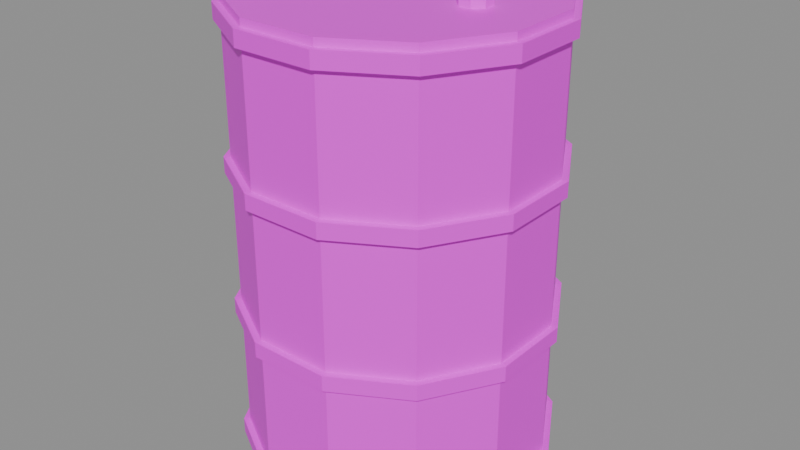# Source: drum.blend  (saved by Blender 5.2.45; exported with 4.5.12 LTS)
import bpy
from mathutils import Matrix  # noqa: F401  (used for matrix-valued properties, if any)

bpy.ops.wm.read_factory_settings(use_empty=True)
scene = bpy.context.scene
scene.name = 'Scene'

# ---- images (referenced by path relative to the original .blend; pixels are not part of the script)
import os
ASSET_DIR = os.environ.get("B2B_ASSET_DIR", "")  # directory of the original .blend (textures are referenced by path, not embedded)
HERE = os.path.dirname(os.path.abspath(__file__))  # packed textures are extracted next to this script under _unpacked/

def load_image(name, relpath, width, height, colorspace="sRGB"):
    """Load a texture the original file referenced (path relative to the .blend, or extracted next to this script)."""
    p = next((c for c in (os.path.join(HERE, relpath), os.path.join(ASSET_DIR, relpath)) if relpath and os.path.exists(c)), "")
    if p:
        img = bpy.data.images.load(p, check_existing=True)
        img.name = name
    else:  # same state as the original file: an image datablock whose file is absent (Cycles renders it pink)
        img = bpy.data.images.new(name, width, height)
        img.source = "FILE"
        img.filepath = "//" + (relpath or name)
    img.colorspace_settings.name = colorspace
    return img
img_metal_panel_base_004_png = load_image('Metal-Panel_Base-004.png', 'Metal-Panel_Base-004.png', 1024, 1024, 'sRGB')
img_metal_panel_section_004_png = load_image('Metal-Panel_Section-004.png', 'Metal-Panel_Section-004.png', 1024, 1024, 'sRGB')
img_tex25_png = load_image('tex25.png', 'tex25.png', 1024, 1024, 'sRGB')

# ---- materials (node trees are filled in below, after node groups)
mat_steel_frame = bpy.data.materials.new('steel/frame')
mat_steel_machine_top = bpy.data.materials.new('steel/machine_top')
mat_warm_machine_body = bpy.data.materials.new('warm/machine_body')

# ---- material node trees
mat_steel_frame.use_nodes = True; mat_steel_frame.node_tree.nodes.clear()
_N = mat_steel_frame.node_tree.nodes; _L = mat_steel_frame.node_tree.links
n0 = _N.new('ShaderNodeBsdfPrincipled'); n0.name = 'Principled BSDF'; n0.location = (-200, 100)
n0.inputs[10].default_value = 0.005
n1 = _N.new('ShaderNodeOutputMaterial'); n1.name = 'Material Output'; n1.location = (200, 100)
n2 = _N.new('ShaderNodeTexImage'); n2.name = 'Image Texture'; n2.location = (0, 0)
n2.image = img_metal_panel_base_004_png
n2.interpolation = 'Closest'
_L.new(n0.outputs[0], n1.inputs[0])
_L.new(n2.outputs[0], n0.inputs[0])
n1.is_active_output = True
mat_steel_machine_top.use_nodes = True; mat_steel_machine_top.node_tree.nodes.clear()
_N = mat_steel_machine_top.node_tree.nodes; _L = mat_steel_machine_top.node_tree.links
n0 = _N.new('ShaderNodeBsdfPrincipled'); n0.name = 'Principled BSDF'; n0.location = (-200, 100)
n0.inputs[10].default_value = 0.005
n1 = _N.new('ShaderNodeOutputMaterial'); n1.name = 'Material Output'; n1.location = (200, 100)
n2 = _N.new('ShaderNodeTexImage'); n2.name = 'Image Texture'; n2.location = (0, 0)
n2.image = img_metal_panel_section_004_png
n2.interpolation = 'Closest'
_L.new(n0.outputs[0], n1.inputs[0])
_L.new(n2.outputs[0], n0.inputs[0])
n1.is_active_output = True
mat_warm_machine_body.use_nodes = True; mat_warm_machine_body.node_tree.nodes.clear()
_N = mat_warm_machine_body.node_tree.nodes; _L = mat_warm_machine_body.node_tree.links
n0 = _N.new('ShaderNodeBsdfPrincipled'); n0.name = 'Principled BSDF'; n0.location = (-200, 100)
n0.inputs[10].default_value = 0.005
n1 = _N.new('ShaderNodeOutputMaterial'); n1.name = 'Material Output'; n1.location = (200, 100)
n2 = _N.new('ShaderNodeTexImage'); n2.name = 'Image Texture'; n2.location = (0, 0)
n2.image = img_tex25_png
n2.interpolation = 'Closest'
_L.new(n0.outputs[0], n1.inputs[0])
_L.new(n2.outputs[0], n0.inputs[0])
n1.is_active_output = True

# ---- meshes
me_body = bpy.data.meshes.new('Body')
me_body.from_pydata([(0.2801, 0.07506, 0.88), (0.2051, 0.2051, 0.88), (0.07506, 0.2801, 0.88), (-0.07506, 0.2801, 0.88), (-0.2051, 0.2051, 0.88), (-0.2801, 0.07506, 0.88), (-0.2801, -0.07506, 0.88), (-0.2051, -0.2051, 0.88), (-0.07506, -0.2801, 0.88), (0.07506, -0.2801, 0.88), (0.2051, -0.2051, 0.88), (0.2801, -0.07506, 0.88), (0.2801, -0.07506, 0.0), (0.2051, -0.2051, 0.0), (0.07506, -0.2801, 0.0), (-0.07506, -0.2801, 0.0), (-0.2051, -0.2051, 0.0), (-0.2801, -0.07506, 0.0), (-0.2801, 0.07506, 0.0), (-0.2051, 0.2051, 0.0), (-0.07506, 0.2801, 0.0), (0.07506, 0.2801, 0.0), (0.2051, 0.2051, 0.0), (0.2801, 0.07506, 0.0), (0.2801, -0.07506, 0.0), (0.2801, -0.07506, 0.88), (0.2051, -0.2051, 0.88), (0.2051, -0.2051, 0.0), (0.2051, -0.2051, 0.0), (0.2051, -0.2051, 0.88), (0.07506, -0.2801, 0.88), (0.07506, -0.2801, 0.0), (0.07506, -0.2801, 0.0), (0.07506, -0.2801, 0.88), (-0.07506, -0.2801, 0.88), (-0.07506, -0.2801, 0.0), (-0.07506, -0.2801, 0.0), (-0.07506, -0.2801, 0.88), (-0.2051, -0.2051, 0.88), (-0.2051, -0.2051, 0.0), (-0.2051, -0.2051, 0.0), (-0.2051, -0.2051, 0.88), (-0.2801, -0.07506, 0.88), (-0.2801, -0.07506, 0.0), (-0.2801, -0.07506, 0.0), (-0.2801, -0.07506, 0.88), (-0.2801, 0.07506, 0.88), (-0.2801, 0.07506, 0.0), (-0.2801, 0.07506, 0.0), (-0.2801, 0.07506, 0.88), (-0.2051, 0.2051, 0.88), (-0.2051, 0.2051, 0.0), (-0.2051, 0.2051, 0.0), (-0.2051, 0.2051, 0.88), (-0.07506, 0.2801, 0.88), (-0.07506, 0.2801, 0.0), (-0.07506, 0.2801, 0.0), (-0.07506, 0.2801, 0.88), (0.07506, 0.2801, 0.88), (0.07506, 0.2801, 0.0), (0.07506, 0.2801, 0.0), (0.07506, 0.2801, 0.88), (0.2051, 0.2051, 0.88), (0.2051, 0.2051, 0.0), (0.2051, 0.2051, 0.0), (0.2051, 0.2051, 0.88), (0.2801, 0.07506, 0.88), (0.2801, 0.07506, 0.0), (0.2801, 0.07506, 0.0), (0.2801, 0.07506, 0.88), (0.2801, -0.07506, 0.88), (0.2801, -0.07506, 0.0), (0.2917, 0.07816, 0.045), (0.2135, 0.2135, 0.045), (0.07816, 0.2917, 0.045), (-0.07816, 0.2917, 0.045), (-0.2135, 0.2135, 0.045), (-0.2917, 0.07816, 0.045), (-0.2917, -0.07816, 0.045), (-0.2135, -0.2135, 0.045), (-0.07816, -0.2917, 0.045), (0.07816, -0.2917, 0.045), (0.2135, -0.2135, 0.045), (0.2917, -0.07816, 0.045), (0.2917, -0.07816, 0.015), (0.2135, -0.2135, 0.015), (0.07816, -0.2917, 0.015), (-0.07816, -0.2917, 0.015), (-0.2135, -0.2135, 0.015), (-0.2917, -0.07816, 0.015), (-0.2917, 0.07816, 0.015), (-0.2135, 0.2135, 0.015), (-0.07816, 0.2917, 0.015), (0.07816, 0.2917, 0.015), (0.2135, 0.2135, 0.015), (0.2917, 0.07816, 0.015), (0.2917, -0.07816, 0.015), (0.2917, -0.07816, 0.045), (0.2135, -0.2135, 0.045), (0.2135, -0.2135, 0.015), (0.2135, -0.2135, 0.015), (0.2135, -0.2135, 0.045), (0.07816, -0.2917, 0.045), (0.07816, -0.2917, 0.015), (0.07816, -0.2917, 0.015), (0.07816, -0.2917, 0.045), (-0.07816, -0.2917, 0.045), (-0.07816, -0.2917, 0.015), (-0.07816, -0.2917, 0.015), (-0.07816, -0.2917, 0.045), (-0.2135, -0.2135, 0.045), (-0.2135, -0.2135, 0.015), (-0.2135, -0.2135, 0.015), (-0.2135, -0.2135, 0.045), (-0.2917, -0.07816, 0.045), (-0.2917, -0.07816, 0.015), (-0.2917, -0.07816, 0.015), (-0.2917, -0.07816, 0.045), (-0.2917, 0.07816, 0.045), (-0.2917, 0.07816, 0.015), (-0.2917, 0.07816, 0.015), (-0.2917, 0.07816, 0.045), (-0.2135, 0.2135, 0.045), (-0.2135, 0.2135, 0.015), (-0.2135, 0.2135, 0.015), (-0.2135, 0.2135, 0.045), (-0.07816, 0.2917, 0.045), (-0.07816, 0.2917, 0.015), (-0.07816, 0.2917, 0.015), (-0.07816, 0.2917, 0.045), (0.07816, 0.2917, 0.045), (0.07816, 0.2917, 0.015), (0.07816, 0.2917, 0.015), (0.07816, 0.2917, 0.045), (0.2135, 0.2135, 0.045), (0.2135, 0.2135, 0.015), (0.2135, 0.2135, 0.015), (0.2135, 0.2135, 0.045), (0.2917, 0.07816, 0.045), (0.2917, 0.07816, 0.015), (0.2917, 0.07816, 0.015), (0.2917, 0.07816, 0.045), (0.2917, -0.07816, 0.045), (0.2917, -0.07816, 0.015), (0.2917, 0.07816, 0.315), (0.2135, 0.2135, 0.315), (0.07816, 0.2917, 0.315), (-0.07816, 0.2917, 0.315), (-0.2135, 0.2135, 0.315), (-0.2917, 0.07816, 0.315), (-0.2917, -0.07816, 0.315), (-0.2135, -0.2135, 0.315), (-0.07816, -0.2917, 0.315), (0.07816, -0.2917, 0.315), (0.2135, -0.2135, 0.315), (0.2917, -0.07816, 0.315), (0.2917, -0.07816, 0.285), (0.2135, -0.2135, 0.285), (0.07816, -0.2917, 0.285), (-0.07816, -0.2917, 0.285), (-0.2135, -0.2135, 0.285), (-0.2917, -0.07816, 0.285), (-0.2917, 0.07816, 0.285), (-0.2135, 0.2135, 0.285), (-0.07816, 0.2917, 0.285), (0.07816, 0.2917, 0.285), (0.2135, 0.2135, 0.285), (0.2917, 0.07816, 0.285), (0.2917, -0.07816, 0.285), (0.2917, -0.07816, 0.315), (0.2135, -0.2135, 0.315), (0.2135, -0.2135, 0.285), (0.2135, -0.2135, 0.285), (0.2135, -0.2135, 0.315), (0.07816, -0.2917, 0.315), (0.07816, -0.2917, 0.285), (0.07816, -0.2917, 0.285), (0.07816, -0.2917, 0.315), (-0.07816, -0.2917, 0.315), (-0.07816, -0.2917, 0.285), (-0.07816, -0.2917, 0.285), (-0.07816, -0.2917, 0.315), (-0.2135, -0.2135, 0.315), (-0.2135, -0.2135, 0.285), (-0.2135, -0.2135, 0.285), (-0.2135, -0.2135, 0.315), (-0.2917, -0.07816, 0.315), (-0.2917, -0.07816, 0.285), (-0.2917, -0.07816, 0.285), (-0.2917, -0.07816, 0.315), (-0.2917, 0.07816, 0.315), (-0.2917, 0.07816, 0.285), (-0.2917, 0.07816, 0.285), (-0.2917, 0.07816, 0.315), (-0.2135, 0.2135, 0.315), (-0.2135, 0.2135, 0.285), (-0.2135, 0.2135, 0.285), (-0.2135, 0.2135, 0.315), (-0.07816, 0.2917, 0.315), (-0.07816, 0.2917, 0.285), (-0.07816, 0.2917, 0.285), (-0.07816, 0.2917, 0.315), (0.07816, 0.2917, 0.315), (0.07816, 0.2917, 0.285), (0.07816, 0.2917, 0.285), (0.07816, 0.2917, 0.315), (0.2135, 0.2135, 0.315), (0.2135, 0.2135, 0.285), (0.2135, 0.2135, 0.285), (0.2135, 0.2135, 0.315), (0.2917, 0.07816, 0.315), (0.2917, 0.07816, 0.285), (0.2917, 0.07816, 0.285), (0.2917, 0.07816, 0.315), (0.2917, -0.07816, 0.315), (0.2917, -0.07816, 0.285), (0.2917, 0.07816, 0.595), (0.2135, 0.2135, 0.595), (0.07816, 0.2917, 0.595), (-0.07816, 0.2917, 0.595), (-0.2135, 0.2135, 0.595), (-0.2917, 0.07816, 0.595), (-0.2917, -0.07816, 0.595), (-0.2135, -0.2135, 0.595), (-0.07816, -0.2917, 0.595), (0.07816, -0.2917, 0.595), (0.2135, -0.2135, 0.595), (0.2917, -0.07816, 0.595), (0.2917, -0.07816, 0.565), (0.2135, -0.2135, 0.565), (0.07816, -0.2917, 0.565), (-0.07816, -0.2917, 0.565), (-0.2135, -0.2135, 0.565), (-0.2917, -0.07816, 0.565), (-0.2917, 0.07816, 0.565), (-0.2135, 0.2135, 0.565), (-0.07816, 0.2917, 0.565), (0.07816, 0.2917, 0.565), (0.2135, 0.2135, 0.565), (0.2917, 0.07816, 0.565), (0.2917, -0.07816, 0.565), (0.2917, -0.07816, 0.595), (0.2135, -0.2135, 0.595), (0.2135, -0.2135, 0.565), (0.2135, -0.2135, 0.565), (0.2135, -0.2135, 0.595), (0.07816, -0.2917, 0.595), (0.07816, -0.2917, 0.565), (0.07816, -0.2917, 0.565), (0.07816, -0.2917, 0.595), (-0.07816, -0.2917, 0.595), (-0.07816, -0.2917, 0.565), (-0.07816, -0.2917, 0.565), (-0.07816, -0.2917, 0.595), (-0.2135, -0.2135, 0.595), (-0.2135, -0.2135, 0.565), (-0.2135, -0.2135, 0.565), (-0.2135, -0.2135, 0.595), (-0.2917, -0.07816, 0.595), (-0.2917, -0.07816, 0.565), (-0.2917, -0.07816, 0.565), (-0.2917, -0.07816, 0.595), (-0.2917, 0.07816, 0.595), (-0.2917, 0.07816, 0.565), (-0.2917, 0.07816, 0.565), (-0.2917, 0.07816, 0.595), (-0.2135, 0.2135, 0.595), (-0.2135, 0.2135, 0.565), (-0.2135, 0.2135, 0.565), (-0.2135, 0.2135, 0.595), (-0.07816, 0.2917, 0.595), (-0.07816, 0.2917, 0.565), (-0.07816, 0.2917, 0.565), (-0.07816, 0.2917, 0.595), (0.07816, 0.2917, 0.595), (0.07816, 0.2917, 0.565), (0.07816, 0.2917, 0.565), (0.07816, 0.2917, 0.595), (0.2135, 0.2135, 0.595), (0.2135, 0.2135, 0.565), (0.2135, 0.2135, 0.565), (0.2135, 0.2135, 0.595), (0.2917, 0.07816, 0.595), (0.2917, 0.07816, 0.565), (0.2917, 0.07816, 0.565), (0.2917, 0.07816, 0.595), (0.2917, -0.07816, 0.595), (0.2917, -0.07816, 0.565), (0.2917, 0.07816, 0.865), (0.2135, 0.2135, 0.865), (0.07816, 0.2917, 0.865), (-0.07816, 0.2917, 0.865), (-0.2135, 0.2135, 0.865), (-0.2917, 0.07816, 0.865), (-0.2917, -0.07816, 0.865), (-0.2135, -0.2135, 0.865), (-0.07816, -0.2917, 0.865), (0.07816, -0.2917, 0.865), (0.2135, -0.2135, 0.865), (0.2917, -0.07816, 0.865), (0.2917, -0.07816, 0.835), (0.2135, -0.2135, 0.835), (0.07816, -0.2917, 0.835), (-0.07816, -0.2917, 0.835), (-0.2135, -0.2135, 0.835), (-0.2917, -0.07816, 0.835), (-0.2917, 0.07816, 0.835), (-0.2135, 0.2135, 0.835), (-0.07816, 0.2917, 0.835), (0.07816, 0.2917, 0.835), (0.2135, 0.2135, 0.835), (0.2917, 0.07816, 0.835), (0.2917, -0.07816, 0.835), (0.2917, -0.07816, 0.865), (0.2135, -0.2135, 0.865), (0.2135, -0.2135, 0.835), (0.2135, -0.2135, 0.835), (0.2135, -0.2135, 0.865), (0.07816, -0.2917, 0.865), (0.07816, -0.2917, 0.835), (0.07816, -0.2917, 0.835), (0.07816, -0.2917, 0.865), (-0.07816, -0.2917, 0.865), (-0.07816, -0.2917, 0.835), (-0.07816, -0.2917, 0.835), (-0.07816, -0.2917, 0.865), (-0.2135, -0.2135, 0.865), (-0.2135, -0.2135, 0.835), (-0.2135, -0.2135, 0.835), (-0.2135, -0.2135, 0.865), (-0.2917, -0.07816, 0.865), (-0.2917, -0.07816, 0.835), (-0.2917, -0.07816, 0.835), (-0.2917, -0.07816, 0.865), (-0.2917, 0.07816, 0.865), (-0.2917, 0.07816, 0.835), (-0.2917, 0.07816, 0.835), (-0.2917, 0.07816, 0.865), (-0.2135, 0.2135, 0.865), (-0.2135, 0.2135, 0.835), (-0.2135, 0.2135, 0.835), (-0.2135, 0.2135, 0.865), (-0.07816, 0.2917, 0.865), (-0.07816, 0.2917, 0.835), (-0.07816, 0.2917, 0.835), (-0.07816, 0.2917, 0.865), (0.07816, 0.2917, 0.865), (0.07816, 0.2917, 0.835), (0.07816, 0.2917, 0.835), (0.07816, 0.2917, 0.865), (0.2135, 0.2135, 0.865), (0.2135, 0.2135, 0.835), (0.2135, 0.2135, 0.835), (0.2135, 0.2135, 0.865), (0.2917, 0.07816, 0.865), (0.2917, 0.07816, 0.835), (0.2917, 0.07816, 0.835), (0.2917, 0.07816, 0.865), (0.2917, -0.07816, 0.865), (0.2917, -0.07816, 0.835), (0.1777, 0.01148, 0.9), (0.1615, 0.02772, 0.9), (0.1385, 0.02772, 0.9), (0.1223, 0.01148, 0.9), (0.1223, -0.01148, 0.9), (0.1385, -0.02772, 0.9), (0.1615, -0.02772, 0.9), (0.1777, -0.01148, 0.9), (0.1777, -0.01148, 0.88), (0.1615, -0.02772, 0.88), (0.1385, -0.02772, 0.88), (0.1223, -0.01148, 0.88), (0.1223, 0.01148, 0.88), (0.1385, 0.02772, 0.88), (0.1615, 0.02772, 0.88), (0.1777, 0.01148, 0.88), (0.1777, -0.01148, 0.88), (0.1777, -0.01148, 0.9), (0.1615, -0.02772, 0.9), (0.1615, -0.02772, 0.88), (0.1615, -0.02772, 0.88), (0.1615, -0.02772, 0.9), (0.1385, -0.02772, 0.9), (0.1385, -0.02772, 0.88), (0.1385, -0.02772, 0.88), (0.1385, -0.02772, 0.9), (0.1223, -0.01148, 0.9), (0.1223, -0.01148, 0.88), (0.1223, -0.01148, 0.88), (0.1223, -0.01148, 0.9), (0.1223, 0.01148, 0.9), (0.1223, 0.01148, 0.88), (0.1223, 0.01148, 0.88), (0.1223, 0.01148, 0.9), (0.1385, 0.02772, 0.9), (0.1385, 0.02772, 0.88), (0.1385, 0.02772, 0.88), (0.1385, 0.02772, 0.9), (0.1615, 0.02772, 0.9), (0.1615, 0.02772, 0.88), (0.1615, 0.02772, 0.88), (0.1615, 0.02772, 0.9), (0.1777, 0.01148, 0.9), (0.1777, 0.01148, 0.88), (0.1777, 0.01148, 0.88), (0.1777, 0.01148, 0.9), (0.1777, -0.01148, 0.9), (0.1777, -0.01148, 0.88)], [], [(0, 1, 2, 3, 4, 5, 6, 7, 8, 9, 10, 11), (12, 13, 14, 15, 16, 17, 18, 19, 20, 21, 22, 23), (24, 25, 26, 27), (28, 29, 30, 31), (32, 33, 34, 35), (36, 37, 38, 39), (40, 41, 42, 43), (44, 45, 46, 47), (48, 49, 50, 51), (52, 53, 54, 55), (56, 57, 58, 59), (60, 61, 62, 63), (64, 65, 66, 67), (68, 69, 70, 71), (72, 73, 74, 75, 76, 77, 78, 79, 80, 81, 82, 83), (84, 85, 86, 87, 88, 89, 90, 91, 92, 93, 94, 95), (96, 97, 98, 99), (100, 101, 102, 103), (104, 105, 106, 107), (108, 109, 110, 111), (112, 113, 114, 115), (116, 117, 118, 119), (120, 121, 122, 123), (124, 125, 126, 127), (128, 129, 130, 131), (132, 133, 134, 135), (136, 137, 138, 139), (140, 141, 142, 143), (144, 145, 146, 147, 148, 149, 150, 151, 152, 153, 154, 155), (156, 157, 158, 159, 160, 161, 162, 163, 164, 165, 166, 167), (168, 169, 170, 171), (172, 173, 174, 175), (176, 177, 178, 179), (180, 181, 182, 183), (184, 185, 186, 187), (188, 189, 190, 191), (192, 193, 194, 195), (196, 197, 198, 199), (200, 201, 202, 203), (204, 205, 206, 207), (208, 209, 210, 211), (212, 213, 214, 215), (216, 217, 218, 219, 220, 221, 222, 223, 224, 225, 226, 227), (228, 229, 230, 231, 232, 233, 234, 235, 236, 237, 238, 239), (240, 241, 242, 243), (244, 245, 246, 247), (248, 249, 250, 251), (252, 253, 254, 255), (256, 257, 258, 259), (260, 261, 262, 263), (264, 265, 266, 267), (268, 269, 270, 271), (272, 273, 274, 275), (276, 277, 278, 279), (280, 281, 282, 283), (284, 285, 286, 287), (288, 289, 290, 291, 292, 293, 294, 295, 296, 297, 298, 299), (300, 301, 302, 303, 304, 305, 306, 307, 308, 309, 310, 311), (312, 313, 314, 315), (316, 317, 318, 319), (320, 321, 322, 323), (324, 325, 326, 327), (328, 329, 330, 331), (332, 333, 334, 335), (336, 337, 338, 339), (340, 341, 342, 343), (344, 345, 346, 347), (348, 349, 350, 351), (352, 353, 354, 355), (356, 357, 358, 359), (360, 361, 362, 363, 364, 365, 366, 367), (368, 369, 370, 371, 372, 373, 374, 375), (376, 377, 378, 379), (380, 381, 382, 383), (384, 385, 386, 387), (388, 389, 390, 391), (392, 393, 394, 395), (396, 397, 398, 399), (400, 401, 402, 403), (404, 405, 406, 407)])
me_body.polygons.foreach_set('material_index', [2, 2, 2, 2, 2, 2, 2, 2, 2, 2, 2, 2, 2, 2, 0, 0, 0, 0, 0, 0, 0, 0, 0, 0, 0, 0, 0, 0, 0, 0, 0, 0, 0, 0, 0, 0, 0, 0, 0, 0, 0, 0, 0, 0, 0, 0, 0, 0, 0, 0, 0, 0, 0, 0, 0, 0, 0, 0, 0, 0, 0, 0, 0, 0, 0, 0, 0, 0, 0, 0, 1, 1, 1, 1, 1, 1, 1, 1, 1, 1])
_uv = me_body.uv_layers.new(name='UVMap')
_uv.uv.foreach_set('vector', [0.1401, -0.03753, 0.1025, -0.1025, 0.03753, -0.1401, -0.03753, -0.1401, -0.1025, -0.1025, -0.1401, -0.03753, -0.1401, 0.03753, -0.1025, 0.1025, -0.03753, 0.1401, 0.03753, 0.1401, 0.1025, 0.1025, 0.1401, 0.03753, 0.1401, -0.03753, 0.1025, -0.1025, 0.03753, -0.1401, -0.03753, -0.1401, -0.1025, -0.1025, -0.1401, -0.03753, -0.1401, 0.03753, -0.1025, 0.1025, -0.03753, 0.1401, 0.03753, 0.1401, 0.1025, 0.1025, 0.1401, 0.03753, -0.03753, 0.0, -0.03753, 0.44, -0.1025, 0.44, -0.1025, 0.0, 0.1025, 0.0, 0.1025, 0.44, 0.03753, 0.44, 0.03753, 0.0, 0.03753, 0.0, 0.03753, 0.44, -0.03753, 0.44, -0.03753, 0.0, -0.03753, 0.0, -0.03753, 0.44, -0.1025, 0.44, -0.1025, 0.0, 0.1025, 0.0, 0.1025, 0.44, 0.03753, 0.44, 0.03753, 0.0, 0.03753, 0.0, 0.03753, 0.44, -0.03753, 0.44, -0.03753, 0.0, -0.03753, 0.0, -0.03753, 0.44, -0.1025, 0.44, -0.1025, 0.0, 0.1025, 0.0, 0.1025, 0.44, 0.03753, 0.44, 0.03753, 0.0, 0.03753, 0.0, 0.03753, 0.44, -0.03753, 0.44, -0.03753, 0.0, -0.03753, 0.0, -0.03753, 0.44, -0.1025, 0.44, -0.1025, 0.0, 0.1025, 0.0, 0.1025, 0.44, 0.03753, 0.44, 0.03753, 0.0, 0.03753, 0.0, 0.03753, 0.44, -0.03753, 0.44, -0.03753, 0.0, 0.2917, -0.07816, 0.2135, -0.2135, 0.07816, -0.2917, -0.07816, -0.2917, -0.2135, -0.2135, -0.2917, -0.07816, -0.2917, 0.07816, -0.2135, 0.2135, -0.07816, 0.2917, 0.07816, 0.2917, 0.2135, 0.2135, 0.2917, 0.07816, 0.2917, -0.07816, 0.2135, -0.2135, 0.07816, -0.2917, -0.07816, -0.2917, -0.2135, -0.2135, -0.2917, -0.07816, -0.2917, 0.07816, -0.2135, 0.2135, -0.07816, 0.2917, 0.07816, 0.2917, 0.2135, 0.2135, 0.2917, 0.07816, -0.07816, 0.015, -0.07816, 0.045, -0.2135, 0.045, -0.2135, 0.015, 0.2135, 0.015, 0.2135, 0.045, 0.07816, 0.045, 0.07816, 0.015, 0.07816, 0.015, 0.07816, 0.045, -0.07816, 0.045, -0.07816, 0.015, -0.07816, 0.015, -0.07816, 0.045, -0.2135, 0.045, -0.2135, 0.015, 0.2135, 0.015, 0.2135, 0.045, 0.07816, 0.045, 0.07816, 0.015, 0.07816, 0.015, 0.07816, 0.045, -0.07816, 0.045, -0.07816, 0.015, -0.07816, 0.015, -0.07816, 0.045, -0.2135, 0.045, -0.2135, 0.015, 0.2135, 0.015, 0.2135, 0.045, 0.07816, 0.045, 0.07816, 0.015, 0.07816, 0.015, 0.07816, 0.045, -0.07816, 0.045, -0.07816, 0.015, -0.07816, 0.015, -0.07816, 0.045, -0.2135, 0.045, -0.2135, 0.015, 0.2135, 0.015, 0.2135, 0.045, 0.07816, 0.045, 0.07816, 0.015, 0.07816, 0.015, 0.07816, 0.045, -0.07816, 0.045, -0.07816, 0.015, 0.2917, -0.07816, 0.2135, -0.2135, 0.07816, -0.2917, -0.07816, -0.2917, -0.2135, -0.2135, -0.2917, -0.07816, -0.2917, 0.07816, -0.2135, 0.2135, -0.07816, 0.2917, 0.07816, 0.2917, 0.2135, 0.2135, 0.2917, 0.07816, 0.2917, -0.07816, 0.2135, -0.2135, 0.07816, -0.2917, -0.07816, -0.2917, -0.2135, -0.2135, -0.2917, -0.07816, -0.2917, 0.07816, -0.2135, 0.2135, -0.07816, 0.2917, 0.07816, 0.2917, 0.2135, 0.2135, 0.2917, 0.07816, -0.07816, 0.285, -0.07816, 0.315, -0.2135, 0.315, -0.2135, 0.285, 0.2135, 0.285, 0.2135, 0.315, 0.07816, 0.315, 0.07816, 0.285, 0.07816, 0.285, 0.07816, 0.315, -0.07816, 0.315, -0.07816, 0.285, -0.07816, 0.285, -0.07816, 0.315, -0.2135, 0.315, -0.2135, 0.285, 0.2135, 0.285, 0.2135, 0.315, 0.07816, 0.315, 0.07816, 0.285, 0.07816, 0.285, 0.07816, 0.315, -0.07816, 0.315, -0.07816, 0.285, -0.07816, 0.285, -0.07816, 0.315, -0.2135, 0.315, -0.2135, 0.285, 0.2135, 0.285, 0.2135, 0.315, 0.07816, 0.315, 0.07816, 0.285, 0.07816, 0.285, 0.07816, 0.315, -0.07816, 0.315, -0.07816, 0.285, -0.07816, 0.285, -0.07816, 0.315, -0.2135, 0.315, -0.2135, 0.285, 0.2135, 0.285, 0.2135, 0.315, 0.07816, 0.315, 0.07816, 0.285, 0.07816, 0.285, 0.07816, 0.315, -0.07816, 0.315, -0.07816, 0.285, 0.2917, -0.07816, 0.2135, -0.2135, 0.07816, -0.2917, -0.07816, -0.2917, -0.2135, -0.2135, -0.2917, -0.07816, -0.2917, 0.07816, -0.2135, 0.2135, -0.07816, 0.2917, 0.07816, 0.2917, 0.2135, 0.2135, 0.2917, 0.07816, 0.2917, -0.07816, 0.2135, -0.2135, 0.07816, -0.2917, -0.07816, -0.2917, -0.2135, -0.2135, -0.2917, -0.07816, -0.2917, 0.07816, -0.2135, 0.2135, -0.07816, 0.2917, 0.07816, 0.2917, 0.2135, 0.2135, 0.2917, 0.07816, -0.07816, 0.565, -0.07816, 0.595, -0.2135, 0.595, -0.2135, 0.565, 0.2135, 0.565, 0.2135, 0.595, 0.07816, 0.595, 0.07816, 0.565, 0.07816, 0.565, 0.07816, 0.595, -0.07816, 0.595, -0.07816, 0.565, -0.07816, 0.565, -0.07816, 0.595, -0.2135, 0.595, -0.2135, 0.565, 0.2135, 0.565, 0.2135, 0.595, 0.07816, 0.595, 0.07816, 0.565, 0.07816, 0.565, 0.07816, 0.595, -0.07816, 0.595, -0.07816, 0.565, -0.07816, 0.565, -0.07816, 0.595, -0.2135, 0.595, -0.2135, 0.565, 0.2135, 0.565, 0.2135, 0.595, 0.07816, 0.595, 0.07816, 0.565, 0.07816, 0.565, 0.07816, 0.595, -0.07816, 0.595, -0.07816, 0.565, -0.07816, 0.565, -0.07816, 0.595, -0.2135, 0.595, -0.2135, 0.565, 0.2135, 0.565, 0.2135, 0.595, 0.07816, 0.595, 0.07816, 0.565, 0.07816, 0.565, 0.07816, 0.595, -0.07816, 0.595, -0.07816, 0.565, 0.2917, -0.07816, 0.2135, -0.2135, 0.07816, -0.2917, -0.07816, -0.2917, -0.2135, -0.2135, -0.2917, -0.07816, -0.2917, 0.07816, -0.2135, 0.2135, -0.07816, 0.2917, 0.07816, 0.2917, 0.2135, 0.2135, 0.2917, 0.07816, 0.2917, -0.07816, 0.2135, -0.2135, 0.07816, -0.2917, -0.07816, -0.2917, -0.2135, -0.2135, -0.2917, -0.07816, -0.2917, 0.07816, -0.2135, 0.2135, -0.07816, 0.2917, 0.07816, 0.2917, 0.2135, 0.2135, 0.2917, 0.07816, -0.07816, 0.835, -0.07816, 0.865, -0.2135, 0.865, -0.2135, 0.835, 0.2135, 0.835, 0.2135, 0.865, 0.07816, 0.865, 0.07816, 0.835, 0.07816, 0.835, 0.07816, 0.865, -0.07816, 0.865, -0.07816, 0.835, -0.07816, 0.835, -0.07816, 0.865, -0.2135, 0.865, -0.2135, 0.835, 0.2135, 0.835, 0.2135, 0.865, 0.07816, 0.865, 0.07816, 0.835, 0.07816, 0.835, 0.07816, 0.865, -0.07816, 0.865, -0.07816, 0.835, -0.07816, 0.835, -0.07816, 0.865, -0.2135, 0.865, -0.2135, 0.835, 0.2135, 0.835, 0.2135, 0.865, 0.07816, 0.865, 0.07816, 0.835, 0.07816, 0.835, 0.07816, 0.865, -0.07816, 0.865, -0.07816, 0.835, -0.07816, 0.835, -0.07816, 0.865, -0.2135, 0.865, -0.2135, 0.835, 0.2135, 0.835, 0.2135, 0.865, 0.07816, 0.865, 0.07816, 0.835, 0.07816, 0.835, 0.07816, 0.865, -0.07816, 0.865, -0.07816, 0.835, 0.08886, -0.00574, 0.08074, -0.01386, 0.06926, -0.01386, 0.06114, -0.00574, 0.06114, 0.00574, 0.06926, 0.01386, 0.08074, 0.01386, 0.08886, 0.00574, 0.08886, -0.00574, 0.08074, -0.01386, 0.06926, -0.01386, 0.06114, -0.00574, 0.06114, 0.00574, 0.06926, 0.01386, 0.08074, 0.01386, 0.08886, 0.00574, 0.08886, 0.44, 0.08886, 0.45, 0.08074, 0.45, 0.08074, 0.44, 0.08074, 0.44, 0.08074, 0.45, 0.06926, 0.45, 0.06926, 0.44, 0.06926, 0.44, 0.06926, 0.45, 0.06114, 0.45, 0.06114, 0.44, 0.00574, 0.44, 0.00574, 0.45, -0.00574, 0.45, -0.00574, 0.44, -0.06114, 0.44, -0.06114, 0.45, -0.06926, 0.45, -0.06926, 0.44, -0.06926, 0.44, -0.06926, 0.45, -0.08074, 0.45, -0.08074, 0.44, -0.08074, 0.44, -0.08074, 0.45, -0.08886, 0.45, -0.08886, 0.44, 0.00574, 0.44, 0.00574, 0.45, -0.00574, 0.45, -0.00574, 0.44])
me_body.materials.append(mat_steel_frame)
me_body.materials.append(mat_steel_machine_top)
me_body.materials.append(mat_warm_machine_body)
me_body.update()

# ---- objects
ob_body = bpy.data.objects.new('Body', me_body)

# ---- transforms, parenting, visibility, modifiers, constraints
ob_body.location = (0.0, 0.0, 0.0)

# ---- collection membership
scene.collection.objects.link(ob_body)

# ---- scene / render settings (as saved in the file)
scene.frame_start = 1; scene.frame_end = 250; scene.frame_set(1)
scene.render.engine = 'BLENDER_EEVEE_NEXT'
scene.render.bake_bias = 0.0
scene.render.bake_samples = 0
scene.render.compositor_device = 'GPU'
scene.eevee.use_volume_custom_range = False
scene.eevee.fast_gi_thickness_near = 0.1
scene.eevee.fast_gi_thickness_far = 0.0
scene.eevee.ray_tracing_options.screen_trace_thickness = 0.1
bpy.context.view_layer.update()

# ---- added for rendering (the .blend has no active camera and no usable light): camera, sun + grey world if the file has none
cam_auto = bpy.data.cameras.new('AutoCamera')
cam_auto.lens = 50.0
cam_auto.sensor_width = 36.0
cam_auto.clip_end = 1000.0
ob_auto_camera = bpy.data.objects.new('AutoCamera', cam_auto)
scene.collection.objects.link(ob_auto_camera)
ob_auto_camera.location = (1.12967, -1.3556, 1.35373)
ob_auto_camera.rotation_euler = (1.09748, -7.21219e-08, 0.694738)
scene.camera = ob_auto_camera
light_auto_sun = bpy.data.lights.new('AutoSun', 'SUN')
light_auto_sun.energy = 3.0
light_auto_sun.angle = 0.0523599
ob_auto_sun = bpy.data.objects.new('AutoSun', light_auto_sun)
scene.collection.objects.link(ob_auto_sun)
ob_auto_sun.rotation_euler = (0.872665, 0.174533, 0.523599)
if scene.world is None:
    world_auto = bpy.data.worlds.new('AutoWorld')
    world_auto.color = (0.3, 0.3, 0.3)
    scene.world = world_auto
bpy.context.view_layer.update()
